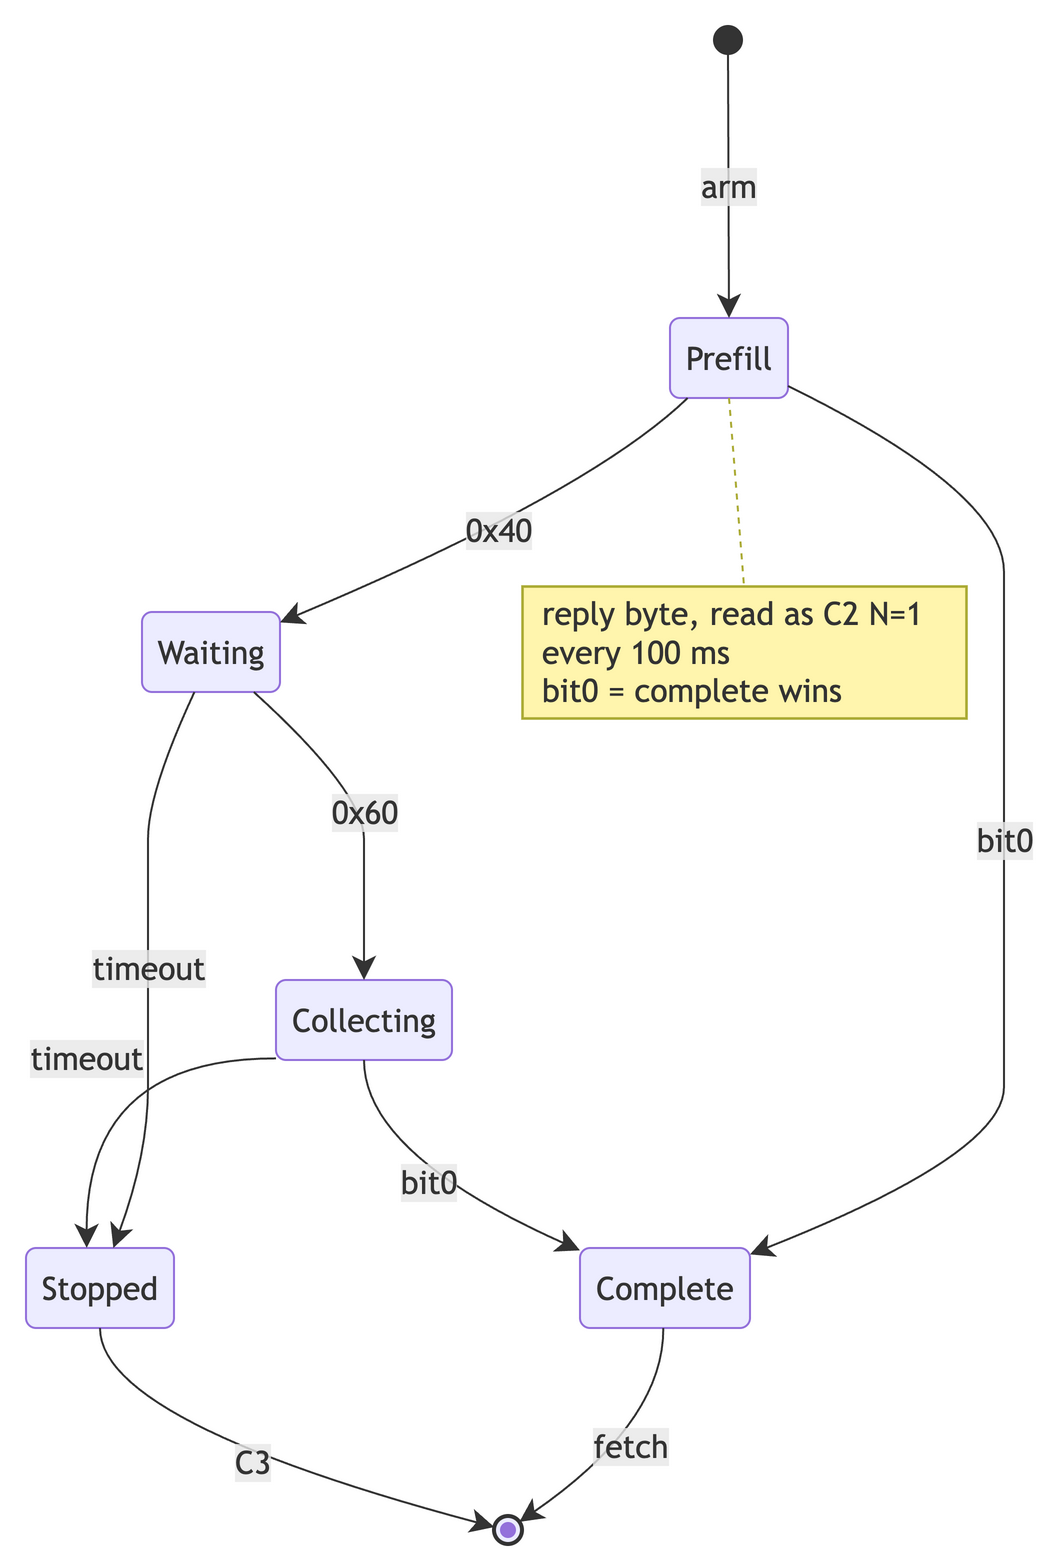

The diagram above was exported from draw.io. Its source (the exported page's mxGraphModel, read from the mxfile embedded in the PNG):
<mxGraphModel grid="0" gridSize="10" guides="1" tooltips="1" connect="1" arrows="1" fold="0" page="0" pageScale="1" pageWidth="827" pageHeight="1169" math="0" shadow="0">
  <root>
    <mxCell id="0" />
    <mxCell id="1" parent="0" />
    <UserObject label="" mermaidId="n:root_start" mermaidBaseStyle="ellipse;html=1;fillColor=light-dark(#333333,#cccccc);strokeColor=light-dark(#333333,#cccccc);fontColor=light-dark(#333333,#cccccc);fontFamily=Trebuchet MS,Verdana,Arial,sans-serif;fontSize=16;" mermaidBaseValue="" id="2">
      <mxCell parent="1" style="ellipse;html=1;fillColor=light-dark(#333333,#cccccc);strokeColor=light-dark(#333333,#cccccc);fontColor=light-dark(#333333,#cccccc);fontFamily=Trebuchet MS,Verdana,Arial,sans-serif;fontSize=16;" vertex="1">
        <mxGeometry height="14" width="14" x="368" y="8" as="geometry" />
      </mxCell>
    </UserObject>
    <UserObject label="" mermaidId="n:Prefill-group" mermaidBaseStyle="rounded=0;whiteSpace=wrap;html=1;fillColor=none;strokeColor=none;fontColor=light-dark(#333333,#cccccc);fontFamily=Trebuchet MS,Verdana,Arial,sans-serif;fontSize=16;" mermaidBaseValue="" id="3">
      <mxCell parent="1" style="rounded=0;whiteSpace=wrap;html=1;fillColor=none;strokeColor=none;fontColor=light-dark(#333333,#cccccc);fontFamily=Trebuchet MS,Verdana,Arial,sans-serif;fontSize=16;" vertex="1">
        <mxGeometry height="260" width="276" x="237" y="119" as="geometry" />
      </mxCell>
    </UserObject>
    <UserObject label="Prefill" mermaidId="n:Prefill" mermaidBaseStyle="rounded=1;absoluteArcSize=1;arcSize=10;html=1;whiteSpace=wrap;strokeWidth=1;fillColor=light-dark(#ECECFF,#1f2020);strokeColor=light-dark(#9370DB,#cccccc);fontColor=light-dark(#333333,#cccccc);fontFamily=Trebuchet MS,Verdana,Arial,sans-serif;fontSize=16;" mermaidBaseValue="Prefill" id="4">
      <mxCell parent="3" style="rounded=1;absoluteArcSize=1;arcSize=10;html=1;whiteSpace=wrap;strokeWidth=1;fillColor=light-dark(#ECECFF,#1f2020);strokeColor=light-dark(#9370DB,#cccccc);fontColor=light-dark(#333333,#cccccc);fontFamily=Trebuchet MS,Verdana,Arial,sans-serif;fontSize=16;" vertex="1">
        <mxGeometry height="40" width="59" x="109" y="35" as="geometry" />
      </mxCell>
    </UserObject>
    <UserObject label="reply byte, read as C2 N=1&lt;br&gt;every 100 ms&lt;br&gt;bit0 = complete wins" mermaidId="n:_note_0" mermaidBaseStyle="rounded=0;whiteSpace=wrap;html=1;align=left;spacingLeft=8;spacingRight=8;fillColor=light-dark(#fff5ad,#2a2a2a);strokeColor=light-dark(#aaaa33,#cccccc);strokeWidth=1.3;fontColor=light-dark(#333333,#cccccc);fontFamily=Trebuchet MS,Verdana,Arial,sans-serif;fontSize=16;" mermaidBaseValue="reply byte, read as C2 N=1&lt;br&gt;every 100 ms&lt;br&gt;bit0 = complete wins" id="5">
      <mxCell parent="3" style="rounded=0;whiteSpace=wrap;html=1;align=left;spacingLeft=8;spacingRight=8;fillColor=light-dark(#fff5ad,#2a2a2a);strokeColor=light-dark(#aaaa33,#cccccc);strokeWidth=1.3;fontColor=light-dark(#333333,#cccccc);fontFamily=Trebuchet MS,Verdana,Arial,sans-serif;fontSize=16;" vertex="1">
        <mxGeometry height="66" width="222" x="35" y="169" as="geometry" />
      </mxCell>
    </UserObject>
    <UserObject label="" mermaidId="e:Prefill-&gt;_note_0#0" mermaidBaseStyle="curved=1;dashed=1;dashed=1;startArrow=none;endArrow=none;fillColor=none;strokeColor=#aaaa33;exitX=0.5;exitY=1;entryX=0.5;entryY=0;" mermaidBaseValue="" id="20">
      <mxCell edge="1" parent="3" source="4" style="curved=1;dashed=1;startArrow=none;endArrow=none;fillColor=none;strokeColor=#aaaa33;exitX=0.5;exitY=1;entryX=0.5;entryY=0;fixDash=1;" target="5">
        <mxGeometry relative="1" as="geometry">
          <Array as="points" />
        </mxGeometry>
      </mxCell>
    </UserObject>
    <UserObject label="Waiting" mermaidId="n:Waiting" mermaidBaseStyle="rounded=1;absoluteArcSize=1;arcSize=10;html=1;whiteSpace=wrap;strokeWidth=1;fillColor=light-dark(#ECECFF,#1f2020);strokeColor=light-dark(#9370DB,#cccccc);fontColor=light-dark(#333333,#cccccc);fontFamily=Trebuchet MS,Verdana,Arial,sans-serif;fontSize=16;" mermaidBaseValue="Waiting" id="6">
      <mxCell parent="1" style="rounded=1;absoluteArcSize=1;arcSize=10;html=1;whiteSpace=wrap;strokeWidth=1;fillColor=light-dark(#ECECFF,#1f2020);strokeColor=light-dark(#9370DB,#cccccc);fontColor=light-dark(#333333,#cccccc);fontFamily=Trebuchet MS,Verdana,Arial,sans-serif;fontSize=16;" vertex="1">
        <mxGeometry height="40" width="69" x="82" y="301" as="geometry" />
      </mxCell>
    </UserObject>
    <UserObject label="Complete" mermaidId="n:Complete" mermaidBaseStyle="rounded=1;absoluteArcSize=1;arcSize=10;html=1;whiteSpace=wrap;strokeWidth=1;fillColor=light-dark(#ECECFF,#1f2020);strokeColor=light-dark(#9370DB,#cccccc);fontColor=light-dark(#333333,#cccccc);fontFamily=Trebuchet MS,Verdana,Arial,sans-serif;fontSize=16;" mermaidBaseValue="Complete" id="7">
      <mxCell parent="1" style="rounded=1;absoluteArcSize=1;arcSize=10;html=1;whiteSpace=wrap;strokeWidth=1;fillColor=light-dark(#ECECFF,#1f2020);strokeColor=light-dark(#9370DB,#cccccc);fontColor=light-dark(#333333,#cccccc);fontFamily=Trebuchet MS,Verdana,Arial,sans-serif;fontSize=16;" vertex="1">
        <mxGeometry height="40" width="85" x="301" y="619" as="geometry" />
      </mxCell>
    </UserObject>
    <UserObject label="Collecting" mermaidId="n:Collecting" mermaidBaseStyle="rounded=1;absoluteArcSize=1;arcSize=10;html=1;whiteSpace=wrap;strokeWidth=1;fillColor=light-dark(#ECECFF,#1f2020);strokeColor=light-dark(#9370DB,#cccccc);fontColor=light-dark(#333333,#cccccc);fontFamily=Trebuchet MS,Verdana,Arial,sans-serif;fontSize=16;" mermaidBaseValue="Collecting" id="8">
      <mxCell parent="1" style="rounded=1;absoluteArcSize=1;arcSize=10;html=1;whiteSpace=wrap;strokeWidth=1;fillColor=light-dark(#ECECFF,#1f2020);strokeColor=light-dark(#9370DB,#cccccc);fontColor=light-dark(#333333,#cccccc);fontFamily=Trebuchet MS,Verdana,Arial,sans-serif;fontSize=16;" vertex="1">
        <mxGeometry height="40" width="88" x="149" y="485" as="geometry" />
      </mxCell>
    </UserObject>
    <UserObject label="Stopped" mermaidId="n:Stopped" mermaidBaseStyle="rounded=1;absoluteArcSize=1;arcSize=10;html=1;whiteSpace=wrap;strokeWidth=1;fillColor=light-dark(#ECECFF,#1f2020);strokeColor=light-dark(#9370DB,#cccccc);fontColor=light-dark(#333333,#cccccc);fontFamily=Trebuchet MS,Verdana,Arial,sans-serif;fontSize=16;" mermaidBaseValue="Stopped" id="9">
      <mxCell parent="1" style="rounded=1;absoluteArcSize=1;arcSize=10;html=1;whiteSpace=wrap;strokeWidth=1;fillColor=light-dark(#ECECFF,#1f2020);strokeColor=light-dark(#9370DB,#cccccc);fontColor=light-dark(#333333,#cccccc);fontFamily=Trebuchet MS,Verdana,Arial,sans-serif;fontSize=16;" vertex="1">
        <mxGeometry height="40" width="74" x="24" y="619" as="geometry" />
      </mxCell>
    </UserObject>
    <UserObject label="" mermaidId="n:root_end" mermaidBaseStyle="ellipse;html=1;fillColor=light-dark(#ECECFF,#1f2020);strokeColor=light-dark(#333333,#cccccc);strokeWidth=2;centerRadius=4;centerColor=light-dark(#9370DB,#cccccc);fontColor=light-dark(#333333,#cccccc);fontFamily=Trebuchet MS,Verdana,Arial,sans-serif;fontSize=16;" mermaidBaseValue="" id="10">
      <mxCell parent="1" style="ellipse;html=1;fillColor=light-dark(#ECECFF,#1f2020);strokeColor=light-dark(#333333,#cccccc);strokeWidth=2;centerRadius=4;centerColor=light-dark(#9370DB,#cccccc);fontColor=light-dark(#333333,#cccccc);fontFamily=Trebuchet MS,Verdana,Arial,sans-serif;fontSize=16;" vertex="1">
        <mxGeometry height="14" width="14" x="258" y="753" as="geometry" />
      </mxCell>
    </UserObject>
    <UserObject label="arm" mermaidId="e:root_start-&gt;Prefill#0" mermaidBaseStyle="curved=1;startArrow=none;endArrow=classic;endSize=9;fillColor=none;strokeColor=light-dark(#333333,#cccccc);html=1;fontSize=16;labelBackgroundColor=#E8E8E88D;fontFamily=Trebuchet MS,Verdana,Arial,sans-serif;fontColor=light-dark(#333333,#cccccc);exitX=0.5;exitY=1;entryX=0.5;entryY=0;" mermaidBaseValue="arm" id="11">
      <mxCell edge="1" parent="1" source="2" style="curved=1;startArrow=none;endArrow=classic;endSize=9;fillColor=none;strokeColor=light-dark(#333333,#cccccc);html=1;fontSize=16;labelBackgroundColor=#E8E8E88D;fontFamily=Trebuchet MS,Verdana,Arial,sans-serif;fontColor=light-dark(#333333,#cccccc);exitX=0.5;exitY=1;entryX=0.5;entryY=0;" target="4">
        <mxGeometry relative="1" as="geometry">
          <Array as="points" />
        </mxGeometry>
      </mxCell>
    </UserObject>
    <UserObject label="0x40" mermaidId="e:Prefill-&gt;Waiting#0" mermaidBaseStyle="curved=1;startArrow=none;endArrow=classic;endSize=9;fillColor=none;strokeColor=light-dark(#333333,#cccccc);html=1;fontSize=16;labelBackgroundColor=#E8E8E88D;fontFamily=Trebuchet MS,Verdana,Arial,sans-serif;fontColor=light-dark(#333333,#cccccc);exitX=0.15;exitY=1;entryX=1;entryY=0.13;" mermaidBaseValue="0x40" id="12">
      <mxCell edge="1" parent="1" source="4" style="curved=1;startArrow=none;endArrow=classic;endSize=9;fillColor=none;strokeColor=light-dark(#333333,#cccccc);html=1;fontSize=16;labelBackgroundColor=#E8E8E88D;fontFamily=Trebuchet MS,Verdana,Arial,sans-serif;fontColor=light-dark(#333333,#cccccc);exitX=0.15;exitY=1;entryX=1;entryY=0.13;" target="6">
        <mxGeometry relative="1" as="geometry">
          <Array as="points">
            <mxPoint x="306" y="241" />
          </Array>
        </mxGeometry>
      </mxCell>
    </UserObject>
    <UserObject label="bit0" mermaidId="e:Prefill-&gt;Complete#0" mermaidBaseStyle="curved=1;startArrow=none;endArrow=classic;endSize=9;fillColor=none;strokeColor=light-dark(#333333,#cccccc);html=1;fontSize=16;labelBackgroundColor=#E8E8E88D;fontFamily=Trebuchet MS,Verdana,Arial,sans-serif;fontColor=light-dark(#333333,#cccccc);exitX=1;exitY=0.85;entryX=1;entryY=0.08;" mermaidBaseValue="bit0" id="13">
      <mxCell edge="1" parent="1" source="4" style="curved=1;startArrow=none;endArrow=classic;endSize=9;fillColor=none;strokeColor=light-dark(#333333,#cccccc);html=1;fontSize=16;labelBackgroundColor=#E8E8E88D;fontFamily=Trebuchet MS,Verdana,Arial,sans-serif;fontColor=light-dark(#333333,#cccccc);exitX=1;exitY=0.85;entryX=1;entryY=0.08;" target="7">
        <mxGeometry relative="1" as="geometry">
          <Array as="points">
            <mxPoint x="513" y="241" />
            <mxPoint x="513" y="321" />
            <mxPoint x="513" y="391" />
            <mxPoint x="513" y="438" />
            <mxPoint x="513" y="505" />
            <mxPoint x="513" y="572" />
          </Array>
        </mxGeometry>
      </mxCell>
    </UserObject>
    <UserObject label="0x60" mermaidId="e:Waiting-&gt;Collecting#0" mermaidBaseStyle="curved=1;startArrow=none;endArrow=classic;endSize=9;fillColor=none;strokeColor=light-dark(#333333,#cccccc);html=1;fontSize=16;labelBackgroundColor=#E8E8E88D;fontFamily=Trebuchet MS,Verdana,Arial,sans-serif;fontColor=light-dark(#333333,#cccccc);exitX=0.81;exitY=1;entryX=0.5;entryY=0;" mermaidBaseValue="0x60" id="14">
      <mxCell edge="1" parent="1" source="6" style="curved=1;startArrow=none;endArrow=classic;endSize=9;fillColor=none;strokeColor=light-dark(#333333,#cccccc);html=1;fontSize=16;labelBackgroundColor=#E8E8E88D;fontFamily=Trebuchet MS,Verdana,Arial,sans-serif;fontColor=light-dark(#333333,#cccccc);exitX=0.81;exitY=1;entryX=0.5;entryY=0;" target="8">
        <mxGeometry relative="1" as="geometry">
          <Array as="points">
            <mxPoint x="193" y="391" />
            <mxPoint x="193" y="438" />
          </Array>
        </mxGeometry>
      </mxCell>
    </UserObject>
    <UserObject label="timeout" mermaidId="e:Waiting-&gt;Stopped#0" mermaidBaseStyle="curved=1;startArrow=none;endArrow=classic;endSize=9;fillColor=none;strokeColor=light-dark(#333333,#cccccc);html=1;fontSize=16;labelBackgroundColor=#E8E8E88D;fontFamily=Trebuchet MS,Verdana,Arial,sans-serif;fontColor=light-dark(#333333,#cccccc);exitX=0.38;exitY=1;entryX=0.59;entryY=0;" mermaidBaseValue="timeout" id="15">
      <mxCell edge="1" parent="1" source="6" style="curved=1;startArrow=none;endArrow=classic;endSize=9;fillColor=none;strokeColor=light-dark(#333333,#cccccc);html=1;fontSize=16;labelBackgroundColor=#E8E8E88D;fontFamily=Trebuchet MS,Verdana,Arial,sans-serif;fontColor=light-dark(#333333,#cccccc);exitX=0.38;exitY=1;entryX=0.59;entryY=0;" target="9">
        <mxGeometry relative="1" as="geometry">
          <Array as="points">
            <mxPoint x="85" y="391" />
            <mxPoint x="85" y="438" />
            <mxPoint x="85" y="505" />
            <mxPoint x="85" y="572" />
          </Array>
        </mxGeometry>
      </mxCell>
    </UserObject>
    <UserObject label="bit0" mermaidId="e:Collecting-&gt;Complete#0" mermaidBaseStyle="curved=1;startArrow=none;endArrow=classic;endSize=9;fillColor=none;strokeColor=light-dark(#333333,#cccccc);html=1;fontSize=16;labelBackgroundColor=#E8E8E88D;fontFamily=Trebuchet MS,Verdana,Arial,sans-serif;fontColor=light-dark(#333333,#cccccc);exitX=0.5;exitY=1;entryX=0;entryY=0.03;" mermaidBaseValue="bit0" id="16">
      <mxCell edge="1" parent="1" source="8" style="curved=1;startArrow=none;endArrow=classic;endSize=9;fillColor=none;strokeColor=light-dark(#333333,#cccccc);html=1;fontSize=16;labelBackgroundColor=#E8E8E88D;fontFamily=Trebuchet MS,Verdana,Arial,sans-serif;fontColor=light-dark(#333333,#cccccc);exitX=0.5;exitY=1;entryX=0;entryY=0.03;" target="7">
        <mxGeometry relative="1" as="geometry">
          <Array as="points">
            <mxPoint x="193" y="572" />
          </Array>
        </mxGeometry>
      </mxCell>
    </UserObject>
    <UserObject label="timeout" mermaidId="e:Collecting-&gt;Stopped#0" mermaidBaseStyle="curved=1;startArrow=none;endArrow=classic;endSize=9;fillColor=none;strokeColor=light-dark(#333333,#cccccc);html=1;fontSize=16;labelBackgroundColor=#E8E8E88D;fontFamily=Trebuchet MS,Verdana,Arial,sans-serif;fontColor=light-dark(#333333,#cccccc);exitX=0;exitY=0.98;entryX=0.41;entryY=0;" mermaidBaseValue="timeout" id="17">
      <mxCell edge="1" parent="1" source="8" style="curved=1;startArrow=none;endArrow=classic;endSize=9;fillColor=none;strokeColor=light-dark(#333333,#cccccc);html=1;fontSize=16;labelBackgroundColor=#E8E8E88D;fontFamily=Trebuchet MS,Verdana,Arial,sans-serif;fontColor=light-dark(#333333,#cccccc);exitX=0;exitY=0.98;entryX=0.41;entryY=0;" target="9">
        <mxGeometry relative="1" as="geometry">
          <Array as="points">
            <mxPoint x="54" y="524" />
          </Array>
        </mxGeometry>
      </mxCell>
    </UserObject>
    <UserObject label="fetch" mermaidId="e:Complete-&gt;root_end#0" mermaidBaseStyle="curved=1;startArrow=none;endArrow=classic;endSize=9;fillColor=none;strokeColor=light-dark(#333333,#cccccc);html=1;fontSize=16;labelBackgroundColor=#E8E8E88D;fontFamily=Trebuchet MS,Verdana,Arial,sans-serif;fontColor=light-dark(#333333,#cccccc);exitX=0.49;exitY=1;entryX=1;entryY=0.14;" mermaidBaseValue="fetch" id="18">
      <mxCell edge="1" parent="1" source="7" style="curved=1;startArrow=none;endArrow=classic;endSize=9;fillColor=none;strokeColor=light-dark(#333333,#cccccc);html=1;fontSize=16;labelBackgroundColor=#E8E8E88D;fontFamily=Trebuchet MS,Verdana,Arial,sans-serif;fontColor=light-dark(#333333,#cccccc);exitX=0.49;exitY=1;entryX=1;entryY=0.14;" target="10">
        <mxGeometry relative="1" as="geometry">
          <Array as="points">
            <mxPoint x="343" y="706" />
          </Array>
        </mxGeometry>
      </mxCell>
    </UserObject>
    <UserObject label="C3" mermaidId="e:Stopped-&gt;root_end#0" mermaidBaseStyle="curved=1;startArrow=none;endArrow=classic;endSize=9;fillColor=none;strokeColor=light-dark(#333333,#cccccc);html=1;fontSize=16;labelBackgroundColor=#E8E8E88D;fontFamily=Trebuchet MS,Verdana,Arial,sans-serif;fontColor=light-dark(#333333,#cccccc);exitX=0.5;exitY=1;entryX=0;entryY=0.36;" mermaidBaseValue="C3" id="19">
      <mxCell edge="1" parent="1" source="9" style="curved=1;startArrow=none;endArrow=classic;endSize=9;fillColor=none;strokeColor=light-dark(#333333,#cccccc);html=1;fontSize=16;labelBackgroundColor=#E8E8E88D;fontFamily=Trebuchet MS,Verdana,Arial,sans-serif;fontColor=light-dark(#333333,#cccccc);exitX=0.5;exitY=1;entryX=0;entryY=0.36;" target="10">
        <mxGeometry relative="1" as="geometry">
          <Array as="points">
            <mxPoint x="61" y="706" />
          </Array>
        </mxGeometry>
      </mxCell>
    </UserObject>
  </root>
</mxGraphModel>